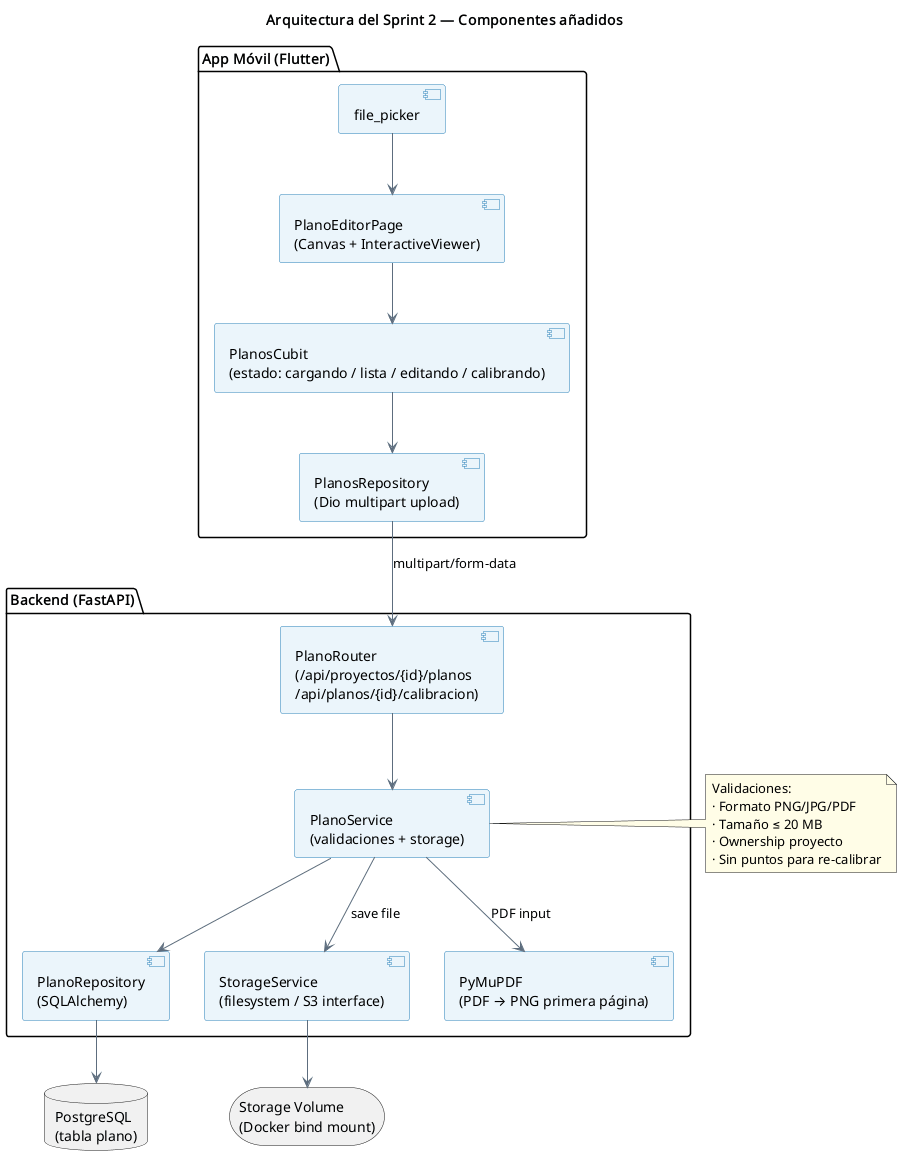

The diagram above was rendered by PlantUML. Its source (embedded in the PNG):
@startuml
title Arquitectura del Sprint 2 — Componentes añadidos
skinparam componentBackgroundColor #EBF5FB
skinparam componentBorderColor #2980B9
skinparam arrowColor #5D6D7E
skinparam noteBackgroundColor #FFFDE7

package "App Móvil (Flutter)" {
  [PlanoEditorPage\n(Canvas + InteractiveViewer)] as planPage
  [PlanosCubit\n(estado: cargando / lista / editando / calibrando)] as planosCubit
  [PlanosRepository\n(Dio multipart upload)] as planosRepo
  [file_picker] as fp
}

package "Backend (FastAPI)" {
  [PlanoRouter\n(/api/proyectos/{id}/planos\n/api/planos/{id}/calibracion)] as planoRouter
  [PlanoService\n(validaciones + storage)] as planoService
  [PlanoRepository\n(SQLAlchemy)] as planoDB
  [StorageService\n(filesystem / S3 interface)] as storage
  [PyMuPDF\n(PDF → PNG primera página)] as pymupdf
}

database "PostgreSQL\n(tabla plano)" as db
storage "Storage Volume\n(Docker bind mount)" as vol

planPage --> planosCubit
planosCubit --> planosRepo
fp --> planPage
planosRepo --> planoRouter : multipart/form-data
planoRouter --> planoService
planoService --> pymupdf : PDF input
planoService --> storage : save file
planoService --> planoDB
planoDB --> db
storage --> vol

note right of planoService
  Validaciones:
  · Formato PNG/JPG/PDF
  · Tamaño ≤ 20 MB
  · Ownership proyecto
  · Sin puntos para re-calibrar
end note
@enduml